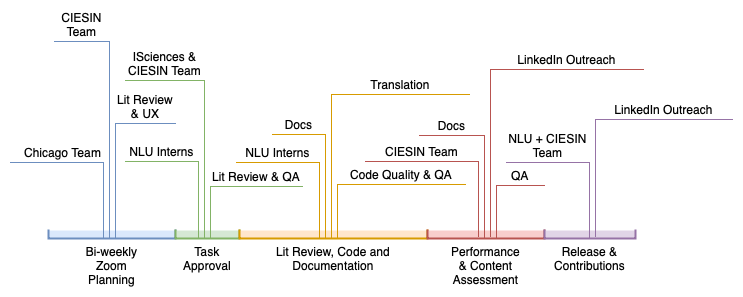

The diagram above was exported from draw.io. Its source (the exported page's mxGraphModel, read from the mxfile embedded in the PNG):
<mxGraphModel dx="1222" dy="1174" grid="0" gridSize="10" guides="1" tooltips="1" connect="1" arrows="1" fold="1" page="1" pageScale="1" pageWidth="1169" pageHeight="827" math="0" shadow="0">
  <root>
    <mxCell id="0" />
    <mxCell id="1" parent="0" />
    <mxCell id="sa3Q6PPfzVvc455tmy0R-1" value="Bi-weekly&lt;div&gt;Zoom&lt;/div&gt;&lt;div&gt;Planning&lt;/div&gt;" style="shape=partialRectangle;whiteSpace=wrap;html=1;bottom=1;right=1;left=1;top=0;fillColor=#dae8fc;routingCenterX=-0.5;shadow=0;dashed=0;labelBackgroundColor=default;strokeColor=#6c8ebf;strokeWidth=2;fontFamily=Helvetica;fontSize=12;labelPosition=center;verticalLabelPosition=bottom;align=center;verticalAlign=top;" parent="1" vertex="1">
      <mxGeometry x="262" y="504" width="127" height="8" as="geometry" />
    </mxCell>
    <mxCell id="sa3Q6PPfzVvc455tmy0R-2" value="Task&lt;div&gt;Approval&lt;/div&gt;" style="shape=partialRectangle;whiteSpace=wrap;html=1;bottom=1;right=1;left=1;top=0;fillColor=#d5e8d4;routingCenterX=-0.5;shadow=0;dashed=0;labelBackgroundColor=default;strokeColor=#82b366;strokeWidth=2;fontFamily=Helvetica;fontSize=12;labelPosition=center;verticalLabelPosition=bottom;align=center;verticalAlign=top;" parent="1" vertex="1">
      <mxGeometry x="389" y="504" width="64" height="8" as="geometry" />
    </mxCell>
    <mxCell id="sa3Q6PPfzVvc455tmy0R-3" value="Lit Review, Code and Documentation" style="shape=partialRectangle;whiteSpace=wrap;html=1;bottom=1;right=1;left=1;top=0;fillColor=#ffe6cc;routingCenterX=-0.5;shadow=0;dashed=0;labelBackgroundColor=default;strokeColor=#d79b00;strokeWidth=2;fontFamily=Helvetica;fontSize=12;labelPosition=center;verticalLabelPosition=bottom;align=center;verticalAlign=top;" parent="1" vertex="1">
      <mxGeometry x="453" y="504" width="188" height="8" as="geometry" />
    </mxCell>
    <mxCell id="sa3Q6PPfzVvc455tmy0R-4" value="Performance&lt;div&gt;&amp;amp; Content&lt;/div&gt;&lt;div&gt;Assessment&lt;/div&gt;" style="shape=partialRectangle;whiteSpace=wrap;html=1;bottom=1;right=1;left=1;top=0;fillColor=#f8cecc;routingCenterX=-0.5;shadow=0;dashed=0;labelBackgroundColor=default;strokeColor=#b85450;strokeWidth=2;fontFamily=Helvetica;fontSize=12;verticalAlign=top;labelPosition=center;verticalLabelPosition=bottom;align=center;" parent="1" vertex="1">
      <mxGeometry x="641" y="504" width="117" height="8" as="geometry" />
    </mxCell>
    <mxCell id="sa3Q6PPfzVvc455tmy0R-5" value="Release &amp;amp; Contributions" style="shape=partialRectangle;whiteSpace=wrap;html=1;bottom=1;right=1;left=1;top=0;fillColor=#e1d5e7;routingCenterX=-0.5;shadow=0;dashed=0;labelBackgroundColor=default;strokeColor=#9673a6;strokeWidth=2;fontFamily=Helvetica;fontSize=12;labelPosition=center;verticalLabelPosition=bottom;align=center;verticalAlign=top;" parent="1" vertex="1">
      <mxGeometry x="758" y="504" width="91" height="8" as="geometry" />
    </mxCell>
    <mxCell id="sa3Q6PPfzVvc455tmy0R-6" value="CIESIN Team" style="shape=partialRectangle;whiteSpace=wrap;html=1;bottom=0;right=0;fillColor=none;direction=south;labelPosition=center;verticalLabelPosition=top;align=center;verticalAlign=bottom;strokeColor=#6c8ebf;" parent="1" vertex="1">
      <mxGeometry x="268" y="315" width="55" height="196" as="geometry" />
    </mxCell>
    <mxCell id="sa3Q6PPfzVvc455tmy0R-7" value="ISciences &amp;amp; CIESIN Team" style="shape=partialRectangle;whiteSpace=wrap;html=1;bottom=0;right=0;fillColor=none;direction=south;labelPosition=center;verticalLabelPosition=top;align=center;verticalAlign=bottom;strokeColor=#82b366;flipH=0;" parent="1" vertex="1">
      <mxGeometry x="339" y="354" width="79" height="158" as="geometry" />
    </mxCell>
    <mxCell id="sa3Q6PPfzVvc455tmy0R-8" value="Lit Review &amp;amp; UX" style="shape=partialRectangle;whiteSpace=wrap;html=1;bottom=0;right=0;fillColor=none;direction=south;labelPosition=center;verticalLabelPosition=top;align=center;verticalAlign=bottom;strokeColor=#6c8ebf;flipH=1;" parent="1" vertex="1">
      <mxGeometry x="329" y="397" width="60" height="114" as="geometry" />
    </mxCell>
    <mxCell id="sa3Q6PPfzVvc455tmy0R-9" value="Chicago Team" style="shape=partialRectangle;whiteSpace=wrap;html=1;bottom=0;right=0;fillColor=none;direction=south;labelPosition=center;verticalLabelPosition=top;align=right;verticalAlign=bottom;strokeColor=#6c8ebf;flipH=0;" parent="1" vertex="1">
      <mxGeometry x="224" y="436" width="93" height="75" as="geometry" />
    </mxCell>
    <mxCell id="sa3Q6PPfzVvc455tmy0R-10" value="NLU Interns" style="shape=partialRectangle;whiteSpace=wrap;html=1;bottom=0;right=0;fillColor=none;direction=south;labelPosition=center;verticalLabelPosition=top;align=center;verticalAlign=bottom;strokeColor=#82b366;flipH=0;" parent="1" vertex="1">
      <mxGeometry x="339" y="435" width="73" height="76" as="geometry" />
    </mxCell>
    <mxCell id="sa3Q6PPfzVvc455tmy0R-11" value="Lit Review &amp;amp; QA" style="shape=partialRectangle;whiteSpace=wrap;html=1;bottom=0;right=0;fillColor=none;direction=south;labelPosition=center;verticalLabelPosition=top;align=center;verticalAlign=bottom;strokeColor=#82b366;flipH=1;" parent="1" vertex="1">
      <mxGeometry x="424" y="460" width="92" height="52" as="geometry" />
    </mxCell>
    <mxCell id="sa3Q6PPfzVvc455tmy0R-12" value="Docs" style="shape=partialRectangle;whiteSpace=wrap;html=1;bottom=0;right=0;fillColor=none;direction=south;labelPosition=center;verticalLabelPosition=top;align=center;verticalAlign=bottom;strokeColor=#d79b00;flipH=0;" parent="1" vertex="1">
      <mxGeometry x="486" y="408" width="53" height="103" as="geometry" />
    </mxCell>
    <mxCell id="sa3Q6PPfzVvc455tmy0R-13" value="LinkedIn Outreach" style="shape=partialRectangle;whiteSpace=wrap;html=1;bottom=0;right=0;fillColor=none;direction=south;labelPosition=center;verticalLabelPosition=top;align=center;verticalAlign=bottom;strokeColor=#b85450;flipH=1;" parent="1" vertex="1">
      <mxGeometry x="704" y="343" width="153" height="167" as="geometry" />
    </mxCell>
    <mxCell id="sa3Q6PPfzVvc455tmy0R-14" value="Translation" style="shape=partialRectangle;whiteSpace=wrap;html=1;bottom=0;right=0;fillColor=none;direction=south;labelPosition=center;verticalLabelPosition=top;align=center;verticalAlign=bottom;strokeColor=#d79b00;flipH=1;" parent="1" vertex="1">
      <mxGeometry x="545" y="368" width="138" height="143" as="geometry" />
    </mxCell>
    <mxCell id="sa3Q6PPfzVvc455tmy0R-15" value="NLU Interns" style="shape=partialRectangle;whiteSpace=wrap;html=1;bottom=0;right=0;fillColor=none;direction=south;labelPosition=center;verticalLabelPosition=top;align=center;verticalAlign=bottom;strokeColor=#d79b00;flipH=0;" parent="1" vertex="1">
      <mxGeometry x="450" y="436" width="83" height="75" as="geometry" />
    </mxCell>
    <mxCell id="sa3Q6PPfzVvc455tmy0R-16" value="Code Quality &amp;amp; QA" style="shape=partialRectangle;whiteSpace=wrap;html=1;bottom=0;right=0;fillColor=none;direction=south;labelPosition=center;verticalLabelPosition=top;align=center;verticalAlign=bottom;strokeColor=#d79b00;flipH=1;" parent="1" vertex="1">
      <mxGeometry x="551" y="458" width="128" height="53" as="geometry" />
    </mxCell>
    <mxCell id="sa3Q6PPfzVvc455tmy0R-17" value="QA" style="shape=partialRectangle;whiteSpace=wrap;html=1;bottom=0;right=0;fillColor=none;direction=south;labelPosition=center;verticalLabelPosition=top;align=center;verticalAlign=bottom;strokeColor=#b85450;flipH=1;" parent="1" vertex="1">
      <mxGeometry x="710" y="459" width="48" height="53" as="geometry" />
    </mxCell>
    <mxCell id="sa3Q6PPfzVvc455tmy0R-18" value="Docs" style="shape=partialRectangle;whiteSpace=wrap;html=1;bottom=0;right=0;fillColor=none;direction=south;labelPosition=center;verticalLabelPosition=top;align=center;verticalAlign=bottom;strokeColor=#b85450;flipH=0;" parent="1" vertex="1">
      <mxGeometry x="633" y="409" width="65" height="103" as="geometry" />
    </mxCell>
    <mxCell id="sa3Q6PPfzVvc455tmy0R-19" value="CIESIN Team" style="shape=partialRectangle;whiteSpace=wrap;html=1;bottom=0;right=0;fillColor=none;direction=south;labelPosition=center;verticalLabelPosition=top;align=center;verticalAlign=bottom;strokeColor=#b85450;flipH=0;" parent="1" vertex="1">
      <mxGeometry x="579" y="435" width="113" height="75" as="geometry" />
    </mxCell>
    <mxCell id="sa3Q6PPfzVvc455tmy0R-20" value="NLU + CIESIN&lt;div&gt;Team&lt;/div&gt;" style="shape=partialRectangle;whiteSpace=wrap;html=1;bottom=0;right=0;fillColor=none;direction=south;labelPosition=center;verticalLabelPosition=top;align=center;verticalAlign=bottom;strokeColor=#9673a6;flipH=0;" parent="1" vertex="1">
      <mxGeometry x="720" y="436" width="83" height="75" as="geometry" />
    </mxCell>
    <mxCell id="sa3Q6PPfzVvc455tmy0R-21" value="LinkedIn Outreach" style="shape=partialRectangle;whiteSpace=wrap;html=1;bottom=0;right=0;fillColor=none;direction=south;labelPosition=center;verticalLabelPosition=top;align=center;verticalAlign=bottom;strokeColor=#9673a6;flipH=1;" parent="1" vertex="1">
      <mxGeometry x="809" y="393" width="137" height="117" as="geometry" />
    </mxCell>
  </root>
</mxGraphModel>